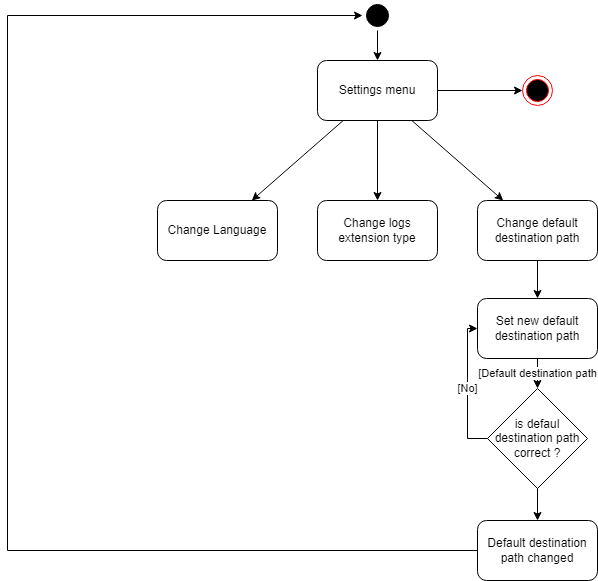

The diagram above was exported from draw.io. Its source (the exported page's mxGraphModel, read from the mxfile embedded in the PNG):
<mxGraphModel dx="1098" dy="650" grid="1" gridSize="5" guides="1" tooltips="1" connect="1" arrows="1" fold="1" page="1" pageScale="1" pageWidth="1169" pageHeight="827" background="#ffffff" math="0" shadow="0">
  <root>
    <mxCell id="0" />
    <mxCell id="1" parent="0" />
    <mxCell id="1jnqDMJtejVj5_lYcj6T-1" style="edgeStyle=orthogonalEdgeStyle;rounded=0;orthogonalLoop=1;jettySize=auto;html=1;" parent="1" source="1jnqDMJtejVj5_lYcj6T-2" target="1jnqDMJtejVj5_lYcj6T-8" edge="1">
      <mxGeometry relative="1" as="geometry" />
    </mxCell>
    <mxCell id="1jnqDMJtejVj5_lYcj6T-2" value="" style="ellipse;shape=startState;fillColor=#000000;strokeColor=#000000;" parent="1" vertex="1">
      <mxGeometry x="375" y="20" width="30" height="30" as="geometry" />
    </mxCell>
    <mxCell id="1jnqDMJtejVj5_lYcj6T-3" value="" style="ellipse;html=1;shape=endState;fillColor=#000000;strokeColor=#ff0000;strokeWidth=1;gradientColor=none;" parent="1" vertex="1">
      <mxGeometry x="535" y="95" width="30" height="30" as="geometry" />
    </mxCell>
    <mxCell id="1jnqDMJtejVj5_lYcj6T-4" style="edgeStyle=orthogonalEdgeStyle;rounded=0;orthogonalLoop=1;jettySize=auto;html=1;" parent="1" source="1jnqDMJtejVj5_lYcj6T-8" target="1jnqDMJtejVj5_lYcj6T-3" edge="1">
      <mxGeometry relative="1" as="geometry" />
    </mxCell>
    <mxCell id="1jnqDMJtejVj5_lYcj6T-5" style="edgeStyle=none;rounded=0;orthogonalLoop=1;jettySize=auto;html=1;" parent="1" source="1jnqDMJtejVj5_lYcj6T-8" target="1jnqDMJtejVj5_lYcj6T-10" edge="1">
      <mxGeometry relative="1" as="geometry" />
    </mxCell>
    <mxCell id="1jnqDMJtejVj5_lYcj6T-6" style="edgeStyle=none;rounded=0;orthogonalLoop=1;jettySize=auto;html=1;" parent="1" source="1jnqDMJtejVj5_lYcj6T-8" target="1jnqDMJtejVj5_lYcj6T-11" edge="1">
      <mxGeometry relative="1" as="geometry" />
    </mxCell>
    <mxCell id="1jnqDMJtejVj5_lYcj6T-7" style="edgeStyle=none;rounded=0;orthogonalLoop=1;jettySize=auto;html=1;" parent="1" source="1jnqDMJtejVj5_lYcj6T-8" target="1jnqDMJtejVj5_lYcj6T-12" edge="1">
      <mxGeometry relative="1" as="geometry" />
    </mxCell>
    <mxCell id="1jnqDMJtejVj5_lYcj6T-8" value="Settings menu" style="rounded=1;whiteSpace=wrap;html=1;" parent="1" vertex="1">
      <mxGeometry x="330" y="80.00000000000006" width="120" height="60" as="geometry" />
    </mxCell>
    <mxCell id="1jnqDMJtejVj5_lYcj6T-10" value="Change Language" style="rounded=1;whiteSpace=wrap;html=1;" parent="1" vertex="1">
      <mxGeometry x="170" y="220" width="120" height="60" as="geometry" />
    </mxCell>
    <mxCell id="1jnqDMJtejVj5_lYcj6T-11" value="Change logs extension type" style="rounded=1;whiteSpace=wrap;html=1;" parent="1" vertex="1">
      <mxGeometry x="330" y="220" width="120" height="60" as="geometry" />
    </mxCell>
    <mxCell id="1jnqDMJtejVj5_lYcj6T-12" value="Change default destination path" style="rounded=1;whiteSpace=wrap;html=1;" parent="1" vertex="1">
      <mxGeometry x="490" y="220" width="120" height="60" as="geometry" />
    </mxCell>
    <mxCell id="1jnqDMJtejVj5_lYcj6T-15" style="edgeStyle=none;rounded=0;orthogonalLoop=1;jettySize=auto;html=1;" parent="1" source="1jnqDMJtejVj5_lYcj6T-16" target="1jnqDMJtejVj5_lYcj6T-2" edge="1">
      <mxGeometry relative="1" as="geometry">
        <Array as="points">
          <mxPoint x="20" y="570" />
          <mxPoint x="20" y="35" />
        </Array>
      </mxGeometry>
    </mxCell>
    <mxCell id="1jnqDMJtejVj5_lYcj6T-16" value="Default destination path changed" style="rounded=1;whiteSpace=wrap;html=1;" parent="1" vertex="1">
      <mxGeometry x="490" y="540" width="120" height="60" as="geometry" />
    </mxCell>
    <mxCell id="NyD7s3rP-ZYQtsfRQXRF-1" value="[Default destination path" style="edgeStyle=none;rounded=0;orthogonalLoop=1;jettySize=auto;html=1;endArrow=classic;endFill=1;" edge="1" parent="1" source="NyD7s3rP-ZYQtsfRQXRF-2" target="NyD7s3rP-ZYQtsfRQXRF-4">
      <mxGeometry x="0.0159" relative="1" as="geometry">
        <mxPoint as="offset" />
      </mxGeometry>
    </mxCell>
    <mxCell id="NyD7s3rP-ZYQtsfRQXRF-2" value="Set new default destination path" style="rounded=1;whiteSpace=wrap;html=1;" vertex="1" parent="1">
      <mxGeometry x="490" y="318" width="120" height="60" as="geometry" />
    </mxCell>
    <mxCell id="NyD7s3rP-ZYQtsfRQXRF-3" value="[No]" style="edgeStyle=elbowEdgeStyle;rounded=0;orthogonalLoop=1;jettySize=auto;elbow=vertical;html=1;endArrow=classic;endFill=1;" edge="1" parent="1" source="NyD7s3rP-ZYQtsfRQXRF-4" target="NyD7s3rP-ZYQtsfRQXRF-2">
      <mxGeometry relative="1" as="geometry">
        <Array as="points">
          <mxPoint x="480" y="393" />
          <mxPoint x="475" y="388" />
        </Array>
      </mxGeometry>
    </mxCell>
    <mxCell id="NyD7s3rP-ZYQtsfRQXRF-6" style="edgeStyle=orthogonalEdgeStyle;rounded=0;orthogonalLoop=1;jettySize=auto;html=1;" edge="1" parent="1" source="NyD7s3rP-ZYQtsfRQXRF-4" target="1jnqDMJtejVj5_lYcj6T-16">
      <mxGeometry relative="1" as="geometry" />
    </mxCell>
    <mxCell id="NyD7s3rP-ZYQtsfRQXRF-4" value="is defaul destination path correct ?" style="rhombus;whiteSpace=wrap;html=1;" vertex="1" parent="1">
      <mxGeometry x="500" y="408" width="100" height="100" as="geometry" />
    </mxCell>
    <mxCell id="NyD7s3rP-ZYQtsfRQXRF-5" style="edgeStyle=orthogonalEdgeStyle;rounded=0;orthogonalLoop=1;jettySize=auto;html=1;endArrow=classic;endFill=1;elbow=vertical;" edge="1" parent="1" target="NyD7s3rP-ZYQtsfRQXRF-2" source="1jnqDMJtejVj5_lYcj6T-12">
      <mxGeometry relative="1" as="geometry">
        <Array as="points" />
        <mxPoint x="555" y="300" as="sourcePoint" />
      </mxGeometry>
    </mxCell>
  </root>
</mxGraphModel>